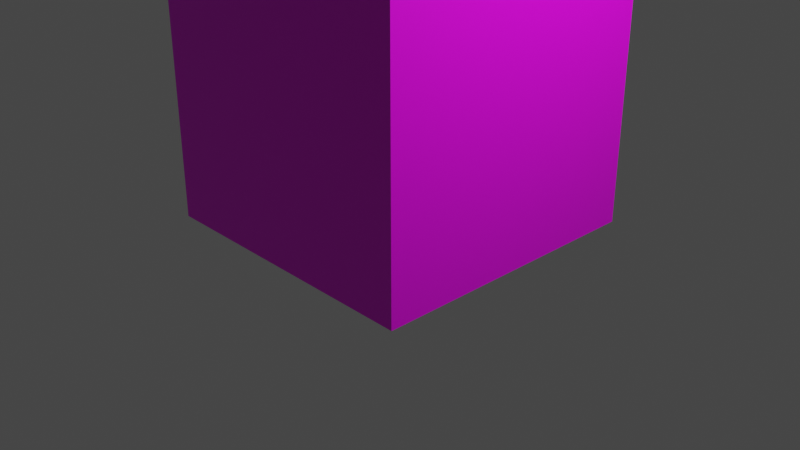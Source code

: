 # Source: Pillar.blend  (saved by Blender 2.93.21; exported with 4.5.12 LTS)
import bpy
from mathutils import Matrix  # noqa: F401  (used for matrix-valued properties, if any)

bpy.ops.wm.read_factory_settings(use_empty=True)
scene = bpy.context.scene
scene.name = 'Scene'

# ---- collections
col_collection = bpy.data.collections.new('Collection'); scene.collection.children.link(col_collection)

# ---- images (referenced by path relative to the original .blend; pixels are not part of the script)
import os
ASSET_DIR = os.environ.get("B2B_ASSET_DIR", "")  # directory of the original .blend (textures are referenced by path, not embedded)
HERE = os.path.dirname(os.path.abspath(__file__))  # packed textures are extracted next to this script under _unpacked/

def load_image(name, relpath, width, height, colorspace="sRGB"):
    """Load a texture the original file referenced (path relative to the .blend, or extracted next to this script)."""
    p = next((c for c in (os.path.join(HERE, relpath), os.path.join(ASSET_DIR, relpath)) if relpath and os.path.exists(c)), "")
    if p:
        img = bpy.data.images.load(p, check_existing=True)
        img.name = name
    else:  # same state as the original file: an image datablock whose file is absent (Cycles renders it pink)
        img = bpy.data.images.new(name, width, height)
        img.source = "FILE"
        img.filepath = "//" + (relpath or name)
    img.colorspace_settings.name = colorspace
    return img
img_villagewall_albedo_png = load_image('VillageWall_Albedo.png', 'TexturesVille_/VillageWall_Albedo.png', 1024, 1024, 'sRGB')

# ---- materials (node trees are filled in below, after node groups)
mat_stone = bpy.data.materials.new('Stone')
mat_stone.alpha_threshold = 0.0
mat_stone.use_transparent_shadow = False
mat_stone.preview_render_type = 'FLAT'
mat_stone.line_color = (0.0, 0.0, 0.0, 1.0)

# ---- material node trees
mat_stone.use_nodes = True; mat_stone.node_tree.nodes.clear()
_N = mat_stone.node_tree.nodes; _L = mat_stone.node_tree.links
n0 = _N.new('ShaderNodeOutputMaterial'); n0.name = 'Material Output'; n0.location = (300, 300)
n1 = _N.new('ShaderNodeBsdfPrincipled'); n1.name = 'Principled BSDF'; n1.location = (10, 300)
n1.distribution = 'GGX'
n1.subsurface_method = 'BURLEY'
n1.inputs[2].default_value = 0.4
n1.inputs[3].default_value = 1.45
n1.inputs[27].default_value = (0.0, 0.0, 0.0, 1.0)
n1.inputs[28].default_value = 1.0
n2 = _N.new('ShaderNodeTexImage'); n2.name = 'Image Texture'; n2.location = (-280, 280)
n2.image = img_villagewall_albedo_png
_L.new(n1.outputs[0], n0.inputs[0])
_L.new(n2.outputs[0], n1.inputs[0])
n0.is_active_output = True

# ---- world
world_world = bpy.data.worlds.new('World'); scene.world = world_world
world_world.use_nodes = True; world_world.node_tree.nodes.clear()
_N = world_world.node_tree.nodes; _L = world_world.node_tree.links
n0 = _N.new('ShaderNodeOutputWorld'); n0.name = 'World Output'; n0.location = (300, 300)
n1 = _N.new('ShaderNodeBackground'); n1.name = 'Background'; n1.location = (10, 300)
n1.inputs[0].default_value = (0.05088, 0.05088, 0.05088, 1.0)
_L.new(n1.outputs[0], n0.inputs[0])
n0.is_active_output = True
world_world.color = (0.05088, 0.05088, 0.05088)
world_world.use_sun_shadow = False
world_world.sun_shadow_jitter_overblur = 0.0

# ---- cameras
cam_camera = bpy.data.cameras.new('Camera')
cam_camera.clip_end = 100.0
cam_camera.ortho_scale = 7.314

# ---- lights
light_light = bpy.data.lights.new('Light', 'POINT')
light_light.transmission_factor = 0.0
light_light.energy = 1000.0
light_light.shadow_soft_size = 0.1
light_light.shadow_maximum_resolution = 0.006
light_light.use_absolute_resolution = True

# ---- meshes
me_cube_005 = bpy.data.meshes.new('Cube.005')
me_cube_005.from_pydata([(-1.518, -1.518, -1.5), (-1.518, -1.518, 1.5), (-1.518, 1.518, -1.5), (-1.518, 1.518, 1.5), (1.518, -1.518, -1.5), (1.518, -1.518, 1.5), (1.518, 1.518, -1.5), (1.518, 1.518, 1.5), (-1.518, 5.675e-09, -1.5), (-1.518, -1.518, 0.0), (-1.518, 1.518, 0.0), (0.0, 1.518, -1.5), (1.518, 1.518, 0.0), (1.518, 5.675e-09, -1.5), (1.518, -1.518, 0.0), (0.0, -1.518, -1.5), (0.0, 5.675e-09, -1.5), (0.0, -1.518, 0.0), (1.518, 5.675e-09, 0.0), (0.0, 1.518, 0.0), (-1.518, 5.675e-09, 0.0), (-1.518, -0.6012, 1.5), (-1.518, 0.6012, 1.5), (-1.518, 5.675e-09, 0.9059), (-0.6012, 1.518, 1.5), (0.6012, 1.518, 1.5), (0.0, 1.518, 0.9059), (1.518, 0.6012, 1.5), (1.518, -0.6012, 1.5), (1.518, 5.675e-09, 0.9059), (0.6012, -1.518, 1.5), (-0.6012, -1.518, 1.5), (0.0, -1.518, 0.9059), (-0.9901, -0.9901, 2.501), (0.9901, -0.9901, 2.501), (0.9901, 0.9901, 2.501), (-0.9901, 0.9901, 2.501), (0.9901, 0.9901, 4.0), (-0.9901, 0.9901, 4.0), (0.9901, -0.9901, 4.0), (-0.9901, -0.9901, 4.0), (0.9901, 0.9901, 5.508), (-0.9901, 0.9901, 5.508), (0.9901, -0.9901, 5.508), (-0.9901, -0.9901, 5.508), (0.9901, -2.508, 4.512), (-0.9901, -2.508, 4.512), (0.9901, -2.508, 5.508), (-0.9901, -2.508, 5.508), (0.9901, 2.513, 4.512), (-0.9901, 2.513, 4.512), (0.9901, 2.513, 5.508), (-0.9901, 2.513, 5.508), (-2.474, 0.9901, 4.512), (-2.474, -0.9901, 4.512), (-2.474, 0.9901, 5.508), (-2.474, -0.9901, 5.508), (-2.474, -2.508, 4.512), (-2.474, -2.508, 5.508), (-2.474, 2.513, 4.512), (-2.474, 2.513, 5.508), (2.493, 0.9901, 4.512), (2.493, -0.9901, 4.512), (2.493, 0.9901, 5.508), (2.493, -0.9901, 5.508), (2.493, -2.508, 4.512), (2.493, -2.508, 5.508), (2.493, 2.513, 4.512), (2.493, 2.513, 5.508), (1.794, 1.794, 4.512), (1.486, 1.486, 4.475), (1.226, 1.226, 4.371), (1.051, 1.051, 4.214), (-1.794, 1.794, 4.512), (-1.051, 1.051, 4.214), (-1.226, 1.226, 4.371), (-1.486, 1.486, 4.475), (1.794, -1.794, 4.512), (1.051, -1.051, 4.214), (1.226, -1.226, 4.371), (1.486, -1.486, 4.475), (-1.794, -1.794, 4.512), (-1.486, -1.486, 4.475), (-1.226, -1.226, 4.371), (-1.051, -1.051, 4.214)], [], [(32, 31, 1, 9, 17), (32, 17, 14, 5, 30), (16, 13, 4, 15), (29, 18, 12, 7, 27), (19, 10, 3, 24, 26), (20, 9, 1, 21, 23), (8, 16, 15, 0), (2, 11, 16, 8), (11, 6, 13, 16), (15, 17, 9, 0), (4, 14, 17, 15), (13, 18, 14, 4), (6, 12, 18, 13), (29, 28, 5, 14, 18), (11, 19, 12, 6), (2, 10, 19, 11), (7, 12, 19, 26, 25), (8, 20, 10, 2), (0, 9, 20, 8), (3, 10, 20, 23, 22), (21, 22, 23), (24, 25, 26), (27, 28, 29), (30, 31, 32), (3, 1, 33, 36), (35, 36, 38, 37), (7, 3, 36, 35), (1, 5, 34, 33), (5, 7, 35, 34), (40, 33, 34, 39), (39, 34, 35, 37), (36, 33, 40, 38), (50, 73, 53, 59), (73, 81, 54, 53), (77, 69, 61, 62), (45, 77, 62, 65), (44, 43, 41, 42), (43, 44, 48, 47), (81, 77, 45, 46), (48, 44, 56, 58), (46, 45, 47, 48), (81, 46, 57, 54), (44, 42, 55, 56), (49, 50, 52, 51), (42, 41, 51, 52), (69, 49, 67, 61), (53, 54, 56, 55), (53, 55, 60, 59), (56, 54, 57, 58), (52, 50, 59, 60), (46, 48, 58, 57), (42, 52, 60, 55), (62, 61, 63, 64), (62, 64, 66, 65), (63, 61, 67, 68), (47, 45, 65, 66), (41, 43, 64, 63), (43, 47, 66, 64), (51, 41, 63, 68), (49, 51, 68, 67), (77, 81, 82, 80), (80, 82, 83, 79), (79, 83, 84, 78), (78, 84, 40, 39), (37, 38, 74, 72), (72, 74, 75, 71), (71, 75, 76, 70), (70, 76, 73, 69), (69, 77, 80, 70), (70, 80, 79, 71), (71, 79, 78, 72), (72, 78, 39, 37), (38, 40, 84, 74), (74, 84, 83, 75), (75, 83, 82, 76), (76, 82, 81, 73), (69, 73, 50, 49)])
_uv = me_cube_005.uv_layers.new(name='UVMap')
_uv.uv.foreach_set('vector', [-2.307, -0.9425, -2.525, -0.7272, -2.857, -0.7272, -2.857, -1.271, -2.307, -1.271, -2.307, -0.9425, -2.307, -1.271, -1.756, -1.271, -1.756, -0.7272, -2.089, -0.7272, -0.04811, -1.288, -0.04808, -1.838, 0.5022, -1.838, 0.5021, -1.287, -3.429, -0.9419, -3.429, -1.27, -2.879, -1.27, -2.879, -0.7266, -3.211, -0.7266, -1.171, -1.277, -0.6205, -1.277, -0.6205, -0.7333, -0.9529, -0.7334, -1.171, -0.9487, -4.578, -1.274, -4.028, -1.274, -4.028, -0.7303, -4.36, -0.7303, -4.578, -0.9456, -0.04814, -0.7373, -0.04811, -1.288, 0.5021, -1.287, 0.5021, -0.7372, -0.5984, -0.7373, -0.5984, -1.288, -0.04811, -1.288, -0.04814, -0.7373, -0.5984, -1.288, -0.5983, -1.838, -0.04808, -1.838, -0.04811, -1.288, -2.307, -1.814, -2.307, -1.271, -2.857, -1.271, -2.857, -1.814, -1.756, -1.814, -1.756, -1.271, -2.307, -1.271, -2.307, -1.814, -3.429, -1.814, -3.429, -1.27, -3.98, -1.27, -3.98, -1.814, -2.879, -1.814, -2.879, -1.27, -3.429, -1.27, -3.429, -1.814, -3.429, -0.9419, -3.647, -0.7266, -3.98, -0.7267, -3.98, -1.27, -3.429, -1.27, -1.171, -1.821, -1.171, -1.277, -1.721, -1.277, -1.721, -1.821, -0.6205, -1.821, -0.6205, -1.277, -1.171, -1.277, -1.171, -1.821, -1.721, -0.7334, -1.721, -1.277, -1.171, -1.277, -1.171, -0.9487, -1.389, -0.7334, -4.578, -1.818, -4.578, -1.274, -5.128, -1.274, -5.128, -1.818, -4.028, -1.818, -4.028, -1.274, -4.578, -1.274, -4.578, -1.818, -5.128, -0.7304, -5.128, -1.274, -4.578, -1.274, -4.578, -0.9456, -4.796, -0.7304, -4.36, -0.7303, -4.796, -0.7304, -4.578, -0.9456, -0.9529, -0.7334, -1.389, -0.7334, -1.171, -0.9487, -3.211, -0.7266, -3.647, -0.7266, -3.429, -0.9419, -2.089, -0.7272, -2.525, -0.7272, -2.307, -0.9425, -3.213, -0.2563, -2.112, -0.2562, -2.304, 0.1098, -3.022, 0.1098, -1.869, 0.1141, -1.151, 0.1141, -1.151, 0.6574, -1.869, 0.6574, -2.06, -0.252, -0.9594, -0.252, -1.151, 0.1141, -1.869, 0.1141, -4.394, -0.2653, -3.294, -0.2652, -3.485, 0.1009, -4.203, 0.1008, -0.8562, -0.2503, 0.2443, -0.2502, 0.05288, 0.1158, -0.6649, 0.1158, -4.203, 0.6442, -4.203, 0.1008, -3.485, 0.1009, -3.485, 0.6442, -0.6649, 0.6591, -0.6649, 0.1158, 0.05288, 0.1158, 0.05285, 0.6592, -3.022, 0.1098, -2.304, 0.1098, -2.304, 0.6532, -3.022, 0.6531, 2.511, -1.738, 2.25, -2.029, 1.959, -2.276, 2.511, -2.276, 2.25, -2.029, 0.9495, -2.029, 1.241, -2.276, 1.959, -2.276, 0.9494, -0.7291, 2.25, -0.729, 1.958, -0.4754, 1.241, -0.4755, 0.6906, -1.02, 0.9494, -0.7291, 1.241, -0.4755, 0.6906, -0.4755, 1.241, 0.7872, 1.241, 0.06946, 1.958, 0.0695, 1.958, 0.7873, 1.241, 0.06946, 1.241, 0.7872, 0.6905, 0.7872, 0.6906, 0.06943, 0.9495, -2.029, 0.9494, -0.7291, 0.6906, -1.02, 0.6907, -1.738, 0.6905, 0.7872, 1.241, 0.7872, 1.241, 1.325, 0.6905, 1.325, -0.8867, 1.292, -0.1689, 1.292, -0.169, 1.653, -0.8867, 1.653, 0.9495, -2.029, 0.6907, -1.738, 0.6907, -2.276, 1.241, -2.276, 1.241, 0.7872, 1.958, 0.7873, 1.958, 1.325, 1.241, 1.325, 0.9401, 1.619, 1.658, 1.619, 1.658, 1.98, 0.9401, 1.98, 1.958, 0.7873, 1.958, 0.0695, 2.51, 0.06952, 2.51, 0.7873, 2.25, -0.729, 2.511, -1.02, 2.51, -0.4754, 1.958, -0.4754, 0.9472, 1.98, 1.665, 1.98, 1.665, 2.341, 0.9472, 2.341, 0.9472, 1.98, 0.9472, 2.341, 0.3951, 2.341, 0.3952, 1.98, 1.665, 2.341, 1.665, 1.98, 2.215, 1.98, 2.215, 2.341, 1.658, 1.98, 1.658, 1.619, 2.196, 1.619, 2.196, 1.98, -0.8867, 1.292, -0.8867, 1.653, -1.425, 1.653, -1.425, 1.292, 1.958, 0.7873, 2.51, 0.7873, 2.51, 1.325, 1.958, 1.325, -0.8747, 1.653, -0.1569, 1.653, -0.1569, 2.014, -0.8747, 2.014, -0.8747, 1.653, -0.8747, 2.014, -1.425, 2.014, -1.425, 1.653, -0.1569, 2.014, -0.1569, 1.653, 0.3952, 1.653, 0.3952, 2.014, -0.169, 1.653, -0.1689, 1.292, 0.376, 1.293, 0.376, 1.653, 1.958, 0.0695, 1.241, 0.06946, 1.241, -0.4755, 1.958, -0.4754, 1.241, 0.06946, 0.6906, 0.06943, 0.6906, -0.4755, 1.241, -0.4755, 2.51, 0.06952, 1.958, 0.0695, 1.958, -0.4754, 2.51, -0.4754, 0.9401, 1.619, 0.9401, 1.98, 0.3952, 1.98, 0.3952, 1.619, 0.9494, -0.7291, 0.9495, -2.029, 1.061, -1.918, 1.061, -0.8406, 1.061, -0.8406, 1.061, -1.918, 1.155, -1.823, 1.155, -0.9351, 1.155, -0.9351, 1.155, -1.823, 1.219, -1.76, 1.219, -0.9982, -3.463, 0.7215, -4.225, 0.7215, -4.203, 0.6442, -3.485, 0.6442, -1.869, 0.6574, -1.151, 0.6574, -1.129, 0.7347, -1.891, 0.7347, 1.981, -0.9982, 1.981, -1.76, 2.044, -1.823, 2.044, -0.935, 2.044, -0.935, 2.044, -1.823, 2.138, -1.918, 2.138, -0.8405, 2.138, -0.8405, 2.138, -1.918, 2.25, -2.029, 2.25, -0.729, 2.25, -0.729, 0.9494, -0.7291, 1.061, -0.8406, 2.138, -0.8405, 2.138, -0.8405, 1.061, -0.8406, 1.155, -0.9351, 2.044, -0.935, 2.044, -0.935, 1.155, -0.9351, 1.219, -0.9982, 1.981, -0.9982, 0.07502, 0.7365, -0.6871, 0.7364, -0.6649, 0.6591, 0.05285, 0.6592, -3.022, 0.6531, -2.304, 0.6532, -2.282, 0.7305, -3.044, 0.7304, 1.981, -1.76, 1.219, -1.76, 1.155, -1.823, 2.044, -1.823, 2.044, -1.823, 1.155, -1.823, 1.061, -1.918, 2.138, -1.918, 2.138, -1.918, 1.061, -1.918, 0.9495, -2.029, 2.25, -2.029, 2.25, -0.729, 2.25, -2.029, 2.511, -1.738, 2.511, -1.02])
me_cube_005.materials.append(mat_stone)
me_cube_005.use_remesh_fix_poles = True
me_cube_005.use_remesh_preserve_attributes = False
me_cube_005.update()

# ---- objects
ob_light = bpy.data.objects.new('Light', light_light)
ob_camera = bpy.data.objects.new('Camera', cam_camera)
ob_cube_002 = bpy.data.objects.new('Cube.002', me_cube_005)

# ---- transforms, parenting, visibility, modifiers, constraints
ob_light.location = (4.076, 1.005, 5.904)
ob_light.rotation_euler = (0.6503, 0.05522, 1.866)
ob_light.lock_rotations_4d = False
ob_light.empty_display_type = 'ARROWS'
ob_light.color = (0.0, 0.0, 0.0, 0.0)
ob_light.lineart.crease_threshold = 0.0
ob_camera.location = (7.359, -6.926, 4.958)
ob_camera.rotation_euler = (1.109, 0.0, 0.8149)
ob_camera.lock_rotations_4d = False
ob_camera.empty_display_type = 'ARROWS'
ob_camera.color = (0.0, 0.0, 0.0, 0.0)
ob_camera.display_type = 'WIRE'
ob_camera.lineart.crease_threshold = 0.0
ob_cube_002.location = (0.0, 0.0, 1.5)

# ---- collection membership
col_collection.objects.link(ob_light)
col_collection.objects.link(ob_camera)
col_collection.objects.link(ob_cube_002)

# ---- scene / render settings (as saved in the file)
scene.camera = ob_camera
scene.frame_start = 1; scene.frame_end = 250; scene.frame_set(1)
scene.render.engine = 'BLENDER_EEVEE_NEXT'
scene.cycles.use_denoising = False
scene.cycles.samples = 128
scene.cycles.sampling_pattern = 'TABULATED_SOBOL'
scene.cycles.use_adaptive_sampling = False
scene.cycles.use_light_tree = False
scene.view_settings.view_transform = 'Filmic'
bpy.context.view_layer.update()
